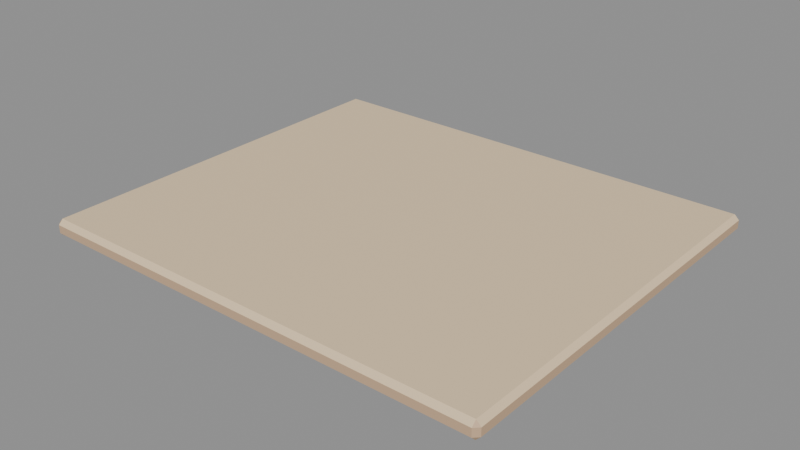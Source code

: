 # Source: notchstep.blend  (saved by Blender 5.2.45; exported with 4.5.12 LTS)
import bpy
from mathutils import Matrix  # noqa: F401  (used for matrix-valued properties, if any)

bpy.ops.wm.read_factory_settings(use_empty=True)
scene = bpy.context.scene
scene.name = 'Scene'

# ---- materials (node trees are filled in below, after node groups)
mat_steptop = bpy.data.materials.new('StepTop')
mat_steptop.diffuse_color = (0.86, 0.66, 0.42, 1.0)
mat_stepskirt = bpy.data.materials.new('StepSkirt')
mat_stepskirt.diffuse_color = (0.62, 0.42, 0.26, 1.0)

# ---- material node trees
mat_steptop.use_nodes = True; mat_steptop.node_tree.nodes.clear()
_N = mat_steptop.node_tree.nodes; _L = mat_steptop.node_tree.links
n0 = _N.new('ShaderNodeBsdfPrincipled'); n0.name = 'Principled BSDF'; n0.location = (-200, 100)
n0.inputs[0].default_value = (0.86, 0.66, 0.42, 1.0)
n0.inputs[2].default_value = 0.55
n0.inputs[10].default_value = 0.005
n0.inputs[20].default_value = 0.05
n1 = _N.new('ShaderNodeOutputMaterial'); n1.name = 'Material Output'; n1.location = (200, 100)
_L.new(n0.outputs[0], n1.inputs[0])
n1.is_active_output = True
mat_stepskirt.use_nodes = True; mat_stepskirt.node_tree.nodes.clear()
_N = mat_stepskirt.node_tree.nodes; _L = mat_stepskirt.node_tree.links
n0 = _N.new('ShaderNodeBsdfPrincipled'); n0.name = 'Principled BSDF'; n0.location = (-200, 100)
n0.inputs[0].default_value = (0.62, 0.42, 0.26, 1.0)
n0.inputs[2].default_value = 0.6
n0.inputs[10].default_value = 0.005
n0.inputs[20].default_value = 0.05
n1 = _N.new('ShaderNodeOutputMaterial'); n1.name = 'Material Output'; n1.location = (200, 100)
_L.new(n0.outputs[0], n1.inputs[0])
n1.is_active_output = True

# ---- meshes
me_cube = bpy.data.meshes.new('Cube')
me_cube.from_pydata([(-0.598, -0.513, -0.0225), (-0.598, -0.525, -0.0105), (-0.61, -0.513, -0.0105), (-0.598, -0.525, 0.0105), (-0.598, -0.513, 0.0225), (-0.61, -0.513, 0.0105), (-0.598, 0.513, -0.0225), (-0.61, 0.513, -0.0105), (-0.598, 0.525, -0.0105), (-0.598, 0.513, 0.0225), (-0.598, 0.525, 0.0105), (-0.61, 0.513, 0.0105), (0.598, -0.513, -0.0225), (0.61, -0.513, -0.0105), (0.598, -0.525, -0.0105), (0.598, -0.513, 0.0225), (0.598, -0.525, 0.0105), (0.61, -0.513, 0.0105), (0.598, 0.513, -0.0225), (0.598, 0.525, -0.0105), (0.61, 0.513, -0.0105), (0.598, 0.513, 0.0225), (0.61, 0.513, 0.0105), (0.598, 0.525, 0.0105)], [], [(0, 1, 2), (3, 4, 5), (6, 7, 8), (9, 10, 11), (12, 13, 14), (15, 16, 17), (18, 19, 20), (21, 22, 23), (1, 3, 5, 2), (4, 9, 11, 5), (10, 8, 7, 11), (9, 21, 23, 10), (22, 20, 19, 23), (21, 15, 17, 22), (16, 14, 13, 17), (15, 4, 3, 16), (2, 5, 11, 7), (14, 16, 3, 1), (21, 9, 4, 15), (8, 10, 23, 19), (20, 22, 17, 13)])
me_cube.polygons.foreach_set('material_index', [1, 1, 1, 1, 1, 1, 1, 1, 1, 0, 1, 0, 1, 0, 1, 0, 1, 1, 0, 1, 1])
_uv = me_cube.uv_layers.new(name='UVMap')
_uv.uv.foreach_set('vector', [-0.598, 0.513, -0.598, 0.525, -0.61, 0.513, -0.598, 0.525, -0.598, 0.513, -0.61, 0.513, -0.598, -0.513, -0.61, -0.513, -0.598, -0.525, -0.598, -0.513, -0.598, -0.525, -0.61, -0.513, 0.598, 0.513, 0.61, 0.513, 0.598, 0.525, 0.598, 0.513, 0.598, 0.525, 0.61, 0.513, 0.598, -0.513, 0.598, -0.525, 0.61, -0.513, 0.598, -0.513, 0.61, -0.513, 0.598, -0.525, -0.598, -0.0105, -0.598, 0.0105, -0.61, 0.0105, -0.61, -0.0105, -0.598, 0.513, -0.598, -0.513, -0.61, -0.513, -0.61, 0.513, -0.598, 0.0105, -0.598, -0.0105, -0.61, -0.0105, -0.61, 0.0105, -0.598, -0.513, 0.598, -0.513, 0.598, -0.525, -0.598, -0.525, 0.61, 0.0105, 0.61, -0.0105, 0.598, -0.0105, 0.598, 0.0105, 0.598, -0.513, 0.598, 0.513, 0.61, 0.513, 0.61, -0.513, 0.598, 0.0105, 0.598, -0.0105, 0.61, -0.0105, 0.61, 0.0105, 0.598, 0.513, -0.598, 0.513, -0.598, 0.525, 0.598, 0.525, 0.513, -0.0105, 0.513, 0.0105, -0.513, 0.0105, -0.513, -0.0105, 0.598, -0.0105, 0.598, 0.0105, -0.598, 0.0105, -0.598, -0.0105, 0.598, -0.513, -0.598, -0.513, -0.598, 0.513, 0.598, 0.513, -0.598, -0.0105, -0.598, 0.0105, 0.598, 0.0105, 0.598, -0.0105, -0.513, -0.0105, -0.513, 0.0105, 0.513, 0.0105, 0.513, -0.0105])
me_cube.materials.append(mat_steptop)
me_cube.materials.append(mat_stepskirt)
me_cube.update()

# ---- objects
ob_notchstepblock = bpy.data.objects.new('NotchStepBlock', me_cube)
ob_notchstep = bpy.data.objects.new('NotchStep', None)

# ---- transforms, parenting, visibility, modifiers, constraints
ob_notchstepblock.parent = ob_notchstep
ob_notchstepblock.location = (0.0, 0.0, 0.0225)
ob_notchstep.location = (0.0, 0.0, 0.0)

# ---- collection membership
scene.collection.objects.link(ob_notchstepblock)
scene.collection.objects.link(ob_notchstep)

# ---- scene / render settings (as saved in the file)
scene.frame_start = 1; scene.frame_end = 250; scene.frame_set(1)
scene.render.engine = 'BLENDER_EEVEE_NEXT'
scene.render.bake_bias = 0.0
scene.render.bake_samples = 0
scene.render.compositor_device = 'GPU'
scene.eevee.use_volume_custom_range = False
scene.eevee.fast_gi_thickness_near = 0.1
scene.eevee.fast_gi_thickness_far = 0.0
scene.eevee.ray_tracing_options.screen_trace_thickness = 0.1
bpy.context.view_layer.update()

# ---- added for rendering (the .blend has no active camera and no usable light): camera, sun + grey world if the file has none
cam_auto = bpy.data.cameras.new('AutoCamera')
cam_auto.lens = 50.0
cam_auto.sensor_width = 36.0
cam_auto.clip_end = 1000.0
ob_auto_camera = bpy.data.objects.new('AutoCamera', cam_auto)
scene.collection.objects.link(ob_auto_camera)
ob_auto_camera.location = (1.48985, -1.78782, 1.21438)
ob_auto_camera.rotation_euler = (1.09748, -7.21219e-08, 0.694738)
scene.camera = ob_auto_camera
light_auto_sun = bpy.data.lights.new('AutoSun', 'SUN')
light_auto_sun.energy = 3.0
light_auto_sun.angle = 0.0523599
ob_auto_sun = bpy.data.objects.new('AutoSun', light_auto_sun)
scene.collection.objects.link(ob_auto_sun)
ob_auto_sun.rotation_euler = (0.872665, 0.174533, 0.523599)
if scene.world is None:
    world_auto = bpy.data.worlds.new('AutoWorld')
    world_auto.color = (0.3, 0.3, 0.3)
    scene.world = world_auto
bpy.context.view_layer.update()
